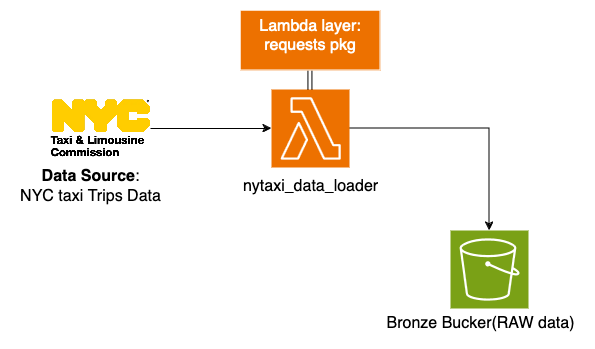

The diagram above was exported from draw.io. Its source (the exported page's mxGraphModel, read from the mxfile embedded in the PNG):
<mxGraphModel dx="1026" dy="660" grid="1" gridSize="10" guides="1" tooltips="1" connect="1" arrows="1" fold="1" page="1" pageScale="1" pageWidth="850" pageHeight="1100" math="0" shadow="0">
  <root>
    <mxCell id="0" />
    <mxCell id="1" parent="0" />
    <mxCell id="iI4Jt9pk-1DHUAhaY8ZN-13" style="edgeStyle=orthogonalEdgeStyle;rounded=0;orthogonalLoop=1;jettySize=auto;html=1;exitX=1;exitY=0.5;exitDx=0;exitDy=0;exitPerimeter=0;" edge="1" parent="1" source="iI4Jt9pk-1DHUAhaY8ZN-2" target="iI4Jt9pk-1DHUAhaY8ZN-4">
      <mxGeometry relative="1" as="geometry" />
    </mxCell>
    <mxCell id="iI4Jt9pk-1DHUAhaY8ZN-15" value="" style="edgeStyle=orthogonalEdgeStyle;rounded=0;orthogonalLoop=1;jettySize=auto;html=1;shape=link;" edge="1" parent="1" source="iI4Jt9pk-1DHUAhaY8ZN-2" target="iI4Jt9pk-1DHUAhaY8ZN-14">
      <mxGeometry relative="1" as="geometry" />
    </mxCell>
    <mxCell id="iI4Jt9pk-1DHUAhaY8ZN-2" value="" style="sketch=0;points=[[0,0,0],[0.25,0,0],[0.5,0,0],[0.75,0,0],[1,0,0],[0,1,0],[0.25,1,0],[0.5,1,0],[0.75,1,0],[1,1,0],[0,0.25,0],[0,0.5,0],[0,0.75,0],[1,0.25,0],[1,0.5,0],[1,0.75,0]];outlineConnect=0;fontColor=#232F3E;fillColor=#ED7100;strokeColor=#ffffff;dashed=0;verticalLabelPosition=bottom;verticalAlign=top;align=center;html=1;fontSize=12;fontStyle=0;aspect=fixed;shape=mxgraph.aws4.resourceIcon;resIcon=mxgraph.aws4.lambda;" vertex="1" parent="1">
      <mxGeometry x="321" y="289" width="78" height="78" as="geometry" />
    </mxCell>
    <mxCell id="iI4Jt9pk-1DHUAhaY8ZN-4" value="" style="sketch=0;points=[[0,0,0],[0.25,0,0],[0.5,0,0],[0.75,0,0],[1,0,0],[0,1,0],[0.25,1,0],[0.5,1,0],[0.75,1,0],[1,1,0],[0,0.25,0],[0,0.5,0],[0,0.75,0],[1,0.25,0],[1,0.5,0],[1,0.75,0]];outlineConnect=0;fontColor=#232F3E;fillColor=#7AA116;strokeColor=#ffffff;dashed=0;verticalLabelPosition=bottom;verticalAlign=top;align=center;html=1;fontSize=12;fontStyle=0;aspect=fixed;shape=mxgraph.aws4.resourceIcon;resIcon=mxgraph.aws4.s3;" vertex="1" parent="1">
      <mxGeometry x="500" y="430" width="78" height="78" as="geometry" />
    </mxCell>
    <mxCell id="iI4Jt9pk-1DHUAhaY8ZN-5" value="&lt;font style=&quot;font-size: 16px;&quot;&gt;Bronze Bucker(RAW data)&lt;/font&gt;" style="text;html=1;align=center;verticalAlign=middle;resizable=0;points=[];autosize=1;strokeColor=none;fillColor=none;" vertex="1" parent="1">
      <mxGeometry x="425" y="508" width="210" height="30" as="geometry" />
    </mxCell>
    <mxCell id="iI4Jt9pk-1DHUAhaY8ZN-6" value="&lt;font style=&quot;font-size: 16px;&quot;&gt;nytaxi_data_loader&lt;br&gt;&lt;/font&gt;" style="text;html=1;align=center;verticalAlign=middle;resizable=0;points=[];autosize=1;strokeColor=none;fillColor=none;" vertex="1" parent="1">
      <mxGeometry x="280" y="371" width="160" height="30" as="geometry" />
    </mxCell>
    <mxCell id="iI4Jt9pk-1DHUAhaY8ZN-8" value="" style="shape=image;verticalLabelPosition=bottom;labelBackgroundColor=default;verticalAlign=top;aspect=fixed;imageAspect=0;image=https://upload.wikimedia.org/wikipedia/commons/thumb/6/6d/Nyctlc_logo.webp/300px-Nyctlc_logo.webp.png;" vertex="1" parent="1">
      <mxGeometry x="100" y="278" width="100" height="100" as="geometry" />
    </mxCell>
    <mxCell id="iI4Jt9pk-1DHUAhaY8ZN-11" value="&lt;div&gt;&lt;font style=&quot;font-size: 16px;&quot;&gt;&lt;b&gt;Data Source&lt;/b&gt;:&lt;/font&gt;&lt;/div&gt;&lt;div&gt;&lt;font style=&quot;font-size: 16px;&quot;&gt;NYC taxi Trips Data&lt;/font&gt;&lt;/div&gt;" style="text;html=1;align=center;verticalAlign=middle;resizable=0;points=[];autosize=1;strokeColor=none;fillColor=none;" vertex="1" parent="1">
      <mxGeometry x="60" y="361" width="160" height="50" as="geometry" />
    </mxCell>
    <mxCell id="iI4Jt9pk-1DHUAhaY8ZN-12" style="edgeStyle=orthogonalEdgeStyle;rounded=0;orthogonalLoop=1;jettySize=auto;html=1;entryX=0;entryY=0.5;entryDx=0;entryDy=0;entryPerimeter=0;" edge="1" parent="1" source="iI4Jt9pk-1DHUAhaY8ZN-8" target="iI4Jt9pk-1DHUAhaY8ZN-2">
      <mxGeometry relative="1" as="geometry" />
    </mxCell>
    <mxCell id="iI4Jt9pk-1DHUAhaY8ZN-14" value="&lt;font style=&quot;font-size: 16px;&quot; color=&quot;#ffffff&quot;&gt;Lambda layer: requests pkg&lt;br&gt;&lt;/font&gt;" style="whiteSpace=wrap;html=1;verticalAlign=top;fillColor=#ED7100;strokeColor=#ffffff;fontColor=#232F3E;sketch=0;dashed=0;fontStyle=0;" vertex="1" parent="1">
      <mxGeometry x="290" y="210" width="140" height="60" as="geometry" />
    </mxCell>
  </root>
</mxGraphModel>